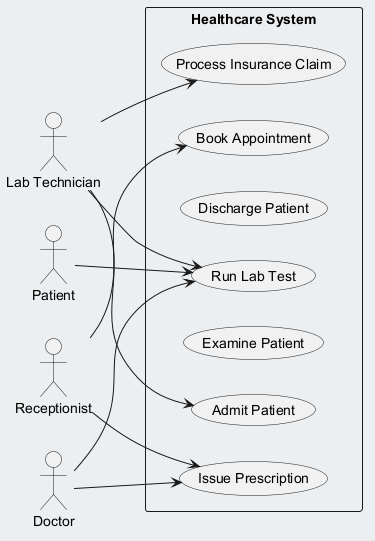

The diagram above was rendered by PlantUML. Its source (embedded in the PNG):
@startuml
skinparam backgroundColor #ECEFF1
skinparam classBackgroundColor #FFFFFF
skinparam classBorderColor #455A64
left to right direction
actor "Patient" as Patient
actor "Receptionist" as Receptionist
actor "Lab Technician" as LabTechnician
actor "Doctor" as Doctor
rectangle "Healthcare System" {
  usecase "Admit Patient" as UC_AdmitPatient
  usecase "Process Insurance Claim" as UC_ProcessInsuranceClaim
  usecase "Discharge Patient" as UC_DischargePatient
  usecase "Issue Prescription" as UC_IssuePrescription
  usecase "Examine Patient" as UC_ExaminePatient
  usecase "Book Appointment" as UC_BookAppointment
  usecase "Run Lab Test" as UC_RunLabTest
}
Patient --> UC_RunLabTest
Receptionist --> UC_IssuePrescription
Receptionist --> UC_BookAppointment
LabTechnician --> UC_AdmitPatient
LabTechnician --> UC_ProcessInsuranceClaim
LabTechnician --> UC_RunLabTest
Doctor --> UC_RunLabTest
Doctor --> UC_IssuePrescription
@enduml